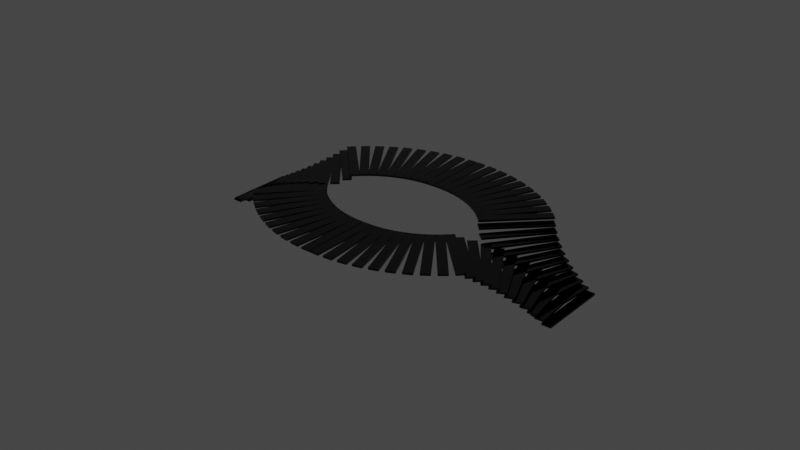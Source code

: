# Source: stairs-merged.blend  (saved by Blender 2.91.10; exported with 4.5.12 LTS)
import bpy
from mathutils import Matrix  # noqa: F401  (used for matrix-valued properties, if any)

bpy.ops.wm.read_factory_settings(use_empty=True)
scene = bpy.context.scene
scene.name = 'Scene'

# ---- collections
col_collection = bpy.data.collections.new('Collection'); scene.collection.children.link(col_collection)

# ---- materials (node trees are filled in below, after node groups)
mat_material_002 = bpy.data.materials.new('Material.002')
mat_material_002.use_backface_culling = True
mat_material_002.use_transparent_shadow = False
mat_material_004 = bpy.data.materials.new('Material.004')
mat_material_004.use_backface_culling = True
mat_material_004.use_transparent_shadow = False

# ---- material node trees
mat_material_002.use_nodes = True; mat_material_002.node_tree.nodes.clear()
_N = mat_material_002.node_tree.nodes; _L = mat_material_002.node_tree.links
n0 = _N.new('ShaderNodeBsdfPrincipled'); n0.name = 'Principled BSDF'; n0.location = (10, 300)
n0.distribution = 'GGX'
n0.subsurface_method = 'BURLEY'
n0.inputs[0].default_value = (0.0, 0.0, 0.0, 1.0)
n0.inputs[2].default_value = 0.0
n0.inputs[3].default_value = 1.45
n0.inputs[27].default_value = (0.0, 0.0, 0.0, 1.0)
n0.inputs[28].default_value = 1.0
n1 = _N.new('ShaderNodeOutputMaterial'); n1.name = 'Material Output'; n1.location = (300, 300)
_L.new(n0.outputs[0], n1.inputs[0])
n1.is_active_output = True
mat_material_004.use_nodes = True; mat_material_004.node_tree.nodes.clear()
_N = mat_material_004.node_tree.nodes; _L = mat_material_004.node_tree.links
n0 = _N.new('ShaderNodeBsdfPrincipled'); n0.name = 'Principled BSDF'; n0.location = (10, 300)
n0.distribution = 'GGX'
n0.subsurface_method = 'BURLEY'
n0.inputs[0].default_value = (0.8, 0.8, 0.8, 0.0)
n0.inputs[3].default_value = 1.45
n0.inputs[4].default_value = 0.0
n0.inputs[27].default_value = (0.0, 0.0, 0.0, 1.0)
n0.inputs[28].default_value = 1.0
n1 = _N.new('ShaderNodeOutputMaterial'); n1.name = 'Material Output'; n1.location = (300, 300)
_L.new(n0.outputs[0], n1.inputs[0])
n1.is_active_output = True

# ---- world
world_world = bpy.data.worlds.new('World'); scene.world = world_world
world_world.use_nodes = True; world_world.node_tree.nodes.clear()
_N = world_world.node_tree.nodes; _L = world_world.node_tree.links
n0 = _N.new('ShaderNodeOutputWorld'); n0.name = 'World Output'; n0.location = (300, 300)
n1 = _N.new('ShaderNodeBackground'); n1.name = 'Background'; n1.location = (10, 300)
n1.inputs[0].default_value = (0.05088, 0.05088, 0.05088, 1.0)
_L.new(n1.outputs[0], n0.inputs[0])
n0.is_active_output = True
world_world.color = (0.05088, 0.05088, 0.05088)
world_world.use_sun_shadow = False
world_world.sun_shadow_jitter_overblur = 0.0

# ---- meshes
me_plane_003 = bpy.data.meshes.new('Plane.003')
me_plane_003.from_pydata([(-1.0, -1.0, 0.0), (1.0, -1.0, 0.0), (-1.0, 1.0, 0.0), (1.0, 1.0, 0.0), (0.8451, -0.994, 0.0), (2.838, -1.017, 0.0), (2.152, 0.9984, 0.0), (4.145, 0.9751, 0.0), (2.687, -1.009, 0.0), (4.657, -1.056, 0.0), (5.292, 0.9601, 0.0), (7.261, 0.9138, 0.0), (4.512, -1.046, 0.0), (6.444, -1.115, 0.0), (8.394, 0.8856, 0.0), (10.33, 0.8166, 0.0), (6.306, -1.104, 0.0), (8.185, -1.195, 0.0), (11.44, 0.7752, 0.0), (13.32, 0.684, 0.0), (8.055, -1.183, 0.0), (9.868, -1.295, 0.0), (14.39, 0.63, 0.0), (16.21, 0.5173, 0.0), (9.746, -1.281, 0.0), (11.48, -1.415, 0.0), (17.25, 0.4509, 0.0), (18.98, 0.3175, 0.0), (11.37, -1.399, 0.0), (13.01, -1.552, 0.0), (19.97, 0.2393, 0.0), (21.61, 0.08634, 0.0), (12.9, -1.535, 0.0), (14.44, -1.707, 0.0), (22.55, -0.003118, 0.0), (24.08, -0.1745, 0.0), (14.35, -1.689, 0.0), (15.76, -1.877, 0.0), (24.95, -0.2745, 0.0), (26.37, -0.4631, 0.0), (-1.0, -1.0, -0.22), (1.0, -1.0, -0.22), (-1.0, 1.0, -0.22), (1.0, 1.0, -0.22), (0.8451, -0.994, -0.22), (2.838, -1.017, -0.22), (2.152, 0.9984, -0.22), (4.145, 0.9751, -0.22), (2.687, -1.009, -0.22), (4.657, -1.056, -0.22), (5.292, 0.9601, -0.22), (7.261, 0.9138, -0.22), (4.512, -1.046, -0.22), (6.444, -1.115, -0.22), (8.394, 0.8856, -0.22), (10.33, 0.8166, -0.22), (6.306, -1.104, -0.22), (8.185, -1.195, -0.22), (11.44, 0.7752, -0.22), (13.32, 0.684, -0.22), (8.055, -1.183, -0.22), (9.868, -1.295, -0.22), (14.39, 0.63, -0.22), (16.21, 0.5173, -0.22), (9.746, -1.281, -0.22), (11.48, -1.415, -0.22), (17.25, 0.4509, -0.22), (18.98, 0.3175, -0.22), (11.37, -1.399, -0.22), (13.01, -1.552, -0.22), (19.97, 0.2393, -0.22), (21.61, 0.08634, -0.22), (12.9, -1.535, -0.22), (14.44, -1.707, -0.22), (22.55, -0.003118, -0.22), (24.08, -0.1745, -0.22), (14.35, -1.689, -0.22), (15.76, -1.877, -0.22), (24.95, -0.2745, -0.22), (26.37, -0.4631, -0.22), (31.82, -7.486, -4.4), (30.41, -7.297, -4.4), (42.43, -6.072, -4.4), (41.01, -5.883, -4.4), (30.08, -7.23, -4.0), (28.78, -7.027, -4.0), (41.48, -5.931, -4.0), (40.18, -5.728, -4.0), (28.49, -6.956, -3.6), (27.31, -6.741, -3.6), (40.62, -5.781, -3.6), (39.45, -5.565, -3.6), (27.06, -6.667, -3.2), (26.02, -6.44, -3.2), (39.85, -5.622, -3.2), (38.81, -5.395, -3.2), (25.82, -6.364, -2.8), (24.91, -6.126, -2.8), (39.18, -5.456, -2.8), (38.27, -5.218, -2.8), (24.75, -6.048, -2.4), (23.99, -5.802, -2.4), (38.61, -5.283, -2.4), (37.84, -5.037, -2.4), (23.87, -5.723, -2.0), (23.26, -5.469, -2.0), (38.14, -5.105, -2.0), (37.52, -4.851, -2.0), (23.19, -5.389, -1.6), (22.73, -5.13, -1.6), (37.78, -4.922, -1.6), (37.31, -4.663, -1.6), (22.71, -5.049, -1.2), (22.4, -4.786, -1.2), (37.52, -4.736, -1.2), (37.21, -4.473, -1.2), (22.43, -4.705, -0.8), (22.27, -4.439, -0.8), (37.38, -4.548, -0.8), (37.22, -4.282, -0.8), (22.35, -4.359, -0.4), (22.35, -4.093, -0.4), (37.35, -4.359, -0.4), (37.35, -4.093, -0.4), (42.43, -6.072, -4.4), (41.01, -5.883, -4.4), (31.82, -7.486, -4.4), (30.41, -7.297, -4.4), (40.51, -5.839, -4.0), (38.98, -5.666, -4.0), (30.76, -7.36, -4.0), (29.24, -7.187, -4.0), (38.45, -5.627, -3.6), (36.84, -5.471, -3.6), (29.64, -7.245, -3.6), (28.02, -7.089, -3.6), (36.28, -5.438, -3.2), (34.58, -5.298, -3.2), (28.45, -7.143, -3.2), (26.74, -7.004, -3.2), (34.01, -5.271, -2.8), (32.23, -5.15, -2.8), (27.2, -7.053, -2.8), (25.42, -6.932, -2.8), (31.64, -5.129, -2.4), (29.8, -5.027, -2.4), (25.9, -6.977, -2.4), (24.06, -6.875, -2.4), (29.2, -5.012, -2.0), (27.3, -4.93, -2.0), (24.57, -6.914, -2.0), (22.66, -6.832, -2.0), (26.7, -4.921, -1.6), (24.75, -4.859, -1.6), (23.2, -6.866, -1.6), (21.25, -6.804, -1.6), (24.15, -4.857, -1.2), (22.17, -4.815, -1.2), (21.8, -6.832, -1.2), (19.83, -6.791, -1.2), (21.57, -4.819, -0.8), (19.58, -4.798, -0.8), (20.39, -6.813, -0.8), (18.4, -6.792, -0.8), (18.98, -4.809, -0.4), (16.98, -4.809, -0.4), (18.98, -6.809, -0.4), (16.98, -6.809, -0.4), (31.82, -7.486, -4.62), (30.41, -7.297, -4.62), (42.43, -6.072, -4.62), (41.01, -5.883, -4.62), (30.08, -7.23, -4.22), (28.78, -7.027, -4.22), (41.48, -5.931, -4.22), (40.18, -5.728, -4.22), (28.49, -6.956, -3.82), (27.31, -6.741, -3.82), (40.62, -5.781, -3.82), (39.45, -5.565, -3.82), (27.06, -6.667, -3.42), (26.02, -6.44, -3.42), (39.85, -5.622, -3.42), (38.81, -5.395, -3.42), (25.82, -6.364, -3.02), (24.91, -6.126, -3.02), (39.18, -5.456, -3.02), (38.27, -5.218, -3.02), (24.75, -6.048, -2.62), (23.99, -5.802, -2.62), (38.61, -5.283, -2.62), (37.84, -5.037, -2.62), (23.87, -5.723, -2.22), (23.26, -5.469, -2.22), (38.14, -5.105, -2.22), (37.52, -4.851, -2.22), (23.19, -5.389, -1.82), (22.73, -5.13, -1.82), (37.78, -4.922, -1.82), (37.31, -4.663, -1.82), (22.71, -5.049, -1.42), (22.4, -4.786, -1.42), (37.52, -4.736, -1.42), (37.21, -4.473, -1.42), (22.43, -4.705, -1.02), (22.27, -4.439, -1.02), (37.38, -4.548, -1.02), (37.22, -4.282, -1.02), (22.35, -4.359, -0.62), (22.35, -4.093, -0.62), (37.35, -4.359, -0.62), (37.35, -4.093, -0.62), (42.43, -6.072, -4.62), (41.01, -5.883, -4.62), (31.82, -7.486, -4.62), (30.41, -7.297, -4.62), (40.51, -5.839, -4.22), (38.98, -5.666, -4.22), (30.76, -7.36, -4.22), (29.24, -7.187, -4.22), (38.45, -5.627, -3.82), (36.84, -5.471, -3.82), (29.64, -7.245, -3.82), (28.02, -7.089, -3.82), (36.28, -5.438, -3.42), (34.58, -5.298, -3.42), (28.45, -7.143, -3.42), (26.74, -7.004, -3.42), (34.01, -5.271, -3.02), (32.23, -5.15, -3.02), (27.2, -7.053, -3.02), (25.42, -6.932, -3.02), (31.64, -5.129, -2.62), (29.8, -5.027, -2.62), (25.9, -6.977, -2.62), (24.06, -6.875, -2.62), (29.2, -5.012, -2.22), (27.3, -4.93, -2.22), (24.57, -6.914, -2.22), (22.66, -6.832, -2.22), (26.7, -4.921, -1.82), (24.75, -4.859, -1.82), (23.2, -6.866, -1.82), (21.25, -6.804, -1.82), (24.15, -4.857, -1.42), (22.17, -4.815, -1.42), (21.8, -6.832, -1.42), (19.83, -6.791, -1.42), (21.57, -4.819, -1.02), (19.58, -4.798, -1.02), (20.39, -6.813, -1.02), (18.4, -6.792, -1.02), (18.98, -4.809, -0.62), (16.98, -4.809, -0.62), (18.98, -6.809, -0.62), (16.98, -6.809, -0.62), (-15.56, 1.659, -4.4), (-14.14, 1.471, -4.4), (-26.16, 0.2451, -4.4), (-24.75, 0.05657, -4.4), (-13.81, 1.403, -4.0), (-12.51, 1.2, -4.0), (-25.22, 0.1044, -4.0), (-23.92, -0.09841, -4.0), (-12.22, 1.13, -3.6), (-11.05, 0.914, -3.6), (-24.36, -0.04585, -3.6), (-23.18, -0.2616, -3.6), (-10.8, 0.8404, -3.2), (-9.756, 0.613, -3.2), (-23.59, -0.2046, -3.2), (-22.55, -0.432, -3.2), (-9.554, 0.5371, -2.8), (-8.646, 0.2995, -2.8), (-22.92, -0.3709, -2.8), (-22.01, -0.6085, -2.8), (-8.488, 0.2217, -2.4), (-7.723, -0.02469, -2.4), (-22.35, -0.5437, -2.4), (-21.58, -0.7901, -2.4), (-7.612, -0.1039, -2.0), (-6.994, -0.3575, -2.0), (-21.88, -0.722, -2.0), (-21.26, -0.9756, -2.0), (-6.929, -0.4377, -1.6), (-6.462, -0.697, -1.6), (-21.51, -0.9046, -1.6), (-21.05, -1.164, -1.6), (-6.446, -0.7775, -1.2), (-6.133, -1.041, -1.2), (-21.26, -1.09, -1.2), (-20.95, -1.354, -1.2), (-6.163, -1.121, -0.8), (-6.006, -1.387, -0.8), (-21.12, -1.278, -0.8), (-20.96, -1.544, -0.8), (-6.084, -1.467, -0.4), (-6.084, -1.734, -0.4), (-21.08, -1.467, -0.4), (-21.08, -1.734, -0.4), (-26.16, 0.2451, -4.4), (-24.75, 0.05657, -4.4), (-15.56, 1.659, -4.4), (-14.14, 1.471, -4.4), (-24.24, 0.01255, -4.0), (-22.72, -0.1606, -4.0), (-14.5, 1.533, -4.0), (-12.98, 1.36, -4.0), (-22.19, -0.1992, -3.6), (-20.57, -0.356, -3.6), (-13.37, 1.419, -3.6), (-11.76, 1.262, -3.6), (-20.02, -0.3889, -3.2), (-18.32, -0.5282, -3.2), (-12.18, 1.316, -3.2), (-10.48, 1.177, -3.2), (-17.75, -0.5552, -2.8), (-15.96, -0.6763, -2.8), (-10.94, 1.227, -2.8), (-9.154, 1.106, -2.8), (-15.38, -0.6973, -2.4), (-13.53, -0.7994, -2.4), (-9.64, 1.15, -2.4), (-7.792, 1.048, -2.4), (-12.94, -0.8142, -2.0), (-11.04, -0.8966, -2.0), (-8.303, 1.088, -2.0), (-6.401, 1.006, -2.0), (-10.44, -0.9051, -1.6), (-8.491, -0.9674, -1.6), (-6.934, 1.04, -1.6), (-4.989, 0.9773, -1.6), (-7.886, -0.9696, -1.2), (-5.911, -1.011, -1.2), (-5.54, 1.006, -1.2), (-3.564, 0.964, -1.2), (-5.307, -1.007, -0.8), (-3.313, -1.028, -0.8), (-4.13, 0.9865, -0.8), (-2.136, 0.9656, -0.8), (-2.714, -1.018, -0.4), (-0.7138, -1.018, -0.4), (-2.714, 0.9822, -0.4), (-0.7138, 0.9822, -0.4), (-15.56, 1.659, -4.62), (-14.14, 1.471, -4.62), (-26.16, 0.2451, -4.62), (-24.75, 0.05657, -4.62), (-13.81, 1.403, -4.22), (-12.51, 1.2, -4.22), (-25.22, 0.1044, -4.22), (-23.92, -0.09841, -4.22), (-12.22, 1.13, -3.82), (-11.05, 0.914, -3.82), (-24.36, -0.04585, -3.82), (-23.18, -0.2616, -3.82), (-10.8, 0.8404, -3.42), (-9.756, 0.613, -3.42), (-23.59, -0.2046, -3.42), (-22.55, -0.432, -3.42), (-9.554, 0.5371, -3.02), (-8.646, 0.2995, -3.02), (-22.92, -0.3709, -3.02), (-22.01, -0.6085, -3.02), (-8.488, 0.2217, -2.62), (-7.723, -0.02469, -2.62), (-22.35, -0.5437, -2.62), (-21.58, -0.7901, -2.62), (-7.612, -0.1039, -2.22), (-6.994, -0.3575, -2.22), (-21.88, -0.722, -2.22), (-21.26, -0.9756, -2.22), (-6.929, -0.4377, -1.82), (-6.462, -0.697, -1.82), (-21.51, -0.9046, -1.82), (-21.05, -1.164, -1.82), (-6.446, -0.7775, -1.42), (-6.133, -1.041, -1.42), (-21.26, -1.09, -1.42), (-20.95, -1.354, -1.42), (-6.163, -1.121, -1.02), (-6.006, -1.387, -1.02), (-21.12, -1.278, -1.02), (-20.96, -1.544, -1.02), (-6.084, -1.467, -0.62), (-6.084, -1.734, -0.62), (-21.08, -1.467, -0.62), (-21.08, -1.734, -0.62), (-26.16, 0.2451, -4.62), (-24.75, 0.05657, -4.62), (-15.56, 1.659, -4.62), (-14.14, 1.471, -4.62), (-24.24, 0.01255, -4.22), (-22.72, -0.1606, -4.22), (-14.5, 1.533, -4.22), (-12.98, 1.36, -4.22), (-22.19, -0.1992, -3.82), (-20.57, -0.356, -3.82), (-13.37, 1.419, -3.82), (-11.76, 1.262, -3.82), (-20.02, -0.3889, -3.42), (-18.32, -0.5282, -3.42), (-12.18, 1.316, -3.42), (-10.48, 1.177, -3.42), (-17.75, -0.5552, -3.02), (-15.96, -0.6763, -3.02), (-10.94, 1.227, -3.02), (-9.154, 1.106, -3.02), (-15.38, -0.6973, -2.62), (-13.53, -0.7994, -2.62), (-9.64, 1.15, -2.62), (-7.792, 1.048, -2.62), (-12.94, -0.8142, -2.22), (-11.04, -0.8966, -2.22), (-8.303, 1.088, -2.22), (-6.401, 1.006, -2.22), (-10.44, -0.9051, -1.82), (-8.491, -0.9674, -1.82), (-6.934, 1.04, -1.82), (-4.989, 0.9773, -1.82), (-7.886, -0.9696, -1.42), (-5.911, -1.011, -1.42), (-5.54, 1.006, -1.42), (-3.564, 0.964, -1.42), (-5.307, -1.007, -1.02), (-3.313, -1.028, -1.02), (-4.13, 0.9865, -1.02), (-2.136, 0.9656, -1.02), (-2.714, -1.018, -0.62), (-0.7138, -1.018, -0.62), (-2.714, 0.9822, -0.62), (-0.7138, 0.9822, -0.62), (22.48, -4.131, 0.0), (22.48, -3.864, 0.0), (37.48, -4.131, 0.0), (37.48, -3.864, 0.0), (22.53, -3.885, 0.0), (22.35, -3.619, 0.0), (37.47, -3.711, 0.0), (37.29, -3.445, 0.0), (22.41, -3.639, 0.0), (22.06, -3.377, 0.0), (37.18, -3.292, 0.0), (36.84, -3.029, 0.0), (22.13, -3.396, 0.0), (21.62, -3.138, 0.0), (36.62, -2.878, 0.0), (36.11, -2.621, 0.0), (21.7, -3.157, 0.0), (21.02, -2.906, 0.0), (35.8, -2.473, 0.0), (35.11, -2.222, 0.0), (21.11, -2.923, 0.0), (20.27, -2.682, 0.0), (34.71, -2.078, 0.0), (33.86, -1.837, 0.0), (20.37, -2.698, 0.0), (19.37, -2.467, 0.0), (33.36, -1.698, 0.0), (32.36, -1.467, 0.0), (19.49, -2.482, 0.0), (18.34, -2.264, 0.0), (31.78, -1.335, 0.0), (30.63, -1.116, 0.0), (18.47, -2.277, 0.0), (17.18, -2.073, 0.0), (29.96, -0.9914, 0.0), (28.67, -0.7871, 0.0), (17.32, -2.085, 0.0), (15.9, -1.896, 0.0), (27.92, -0.6704, 0.0), (26.51, -0.4819, 0.0), (22.48, -4.131, -0.22), (22.48, -3.864, -0.22), (37.48, -4.131, -0.22), (37.48, -3.864, -0.22), (22.53, -3.885, -0.22), (22.35, -3.619, -0.22), (37.47, -3.711, -0.22), (37.29, -3.445, -0.22), (22.41, -3.639, -0.22), (22.06, -3.377, -0.22), (37.18, -3.292, -0.22), (36.84, -3.029, -0.22), (22.13, -3.396, -0.22), (21.62, -3.138, -0.22), (36.62, -2.878, -0.22), (36.11, -2.621, -0.22), (21.7, -3.157, -0.22), (21.02, -2.906, -0.22), (35.8, -2.473, -0.22), (35.11, -2.222, -0.22), (21.11, -2.923, -0.22), (20.27, -2.682, -0.22), (34.71, -2.078, -0.22), (33.86, -1.837, -0.22), (20.37, -2.698, -0.22), (19.37, -2.467, -0.22), (33.36, -1.698, -0.22), (32.36, -1.467, -0.22), (19.49, -2.482, -0.22), (18.34, -2.264, -0.22), (31.78, -1.335, -0.22), (30.63, -1.116, -0.22), (18.47, -2.277, -0.22), (17.18, -2.073, -0.22), (29.96, -0.9914, -0.22), (28.67, -0.7871, -0.22), (17.32, -2.085, -0.22), (15.9, -1.896, -0.22), (27.92, -0.6704, -0.22), (26.51, -0.4819, -0.22), (-6.218, -1.696, 0.0), (-6.218, -1.962, 0.0), (-21.22, -1.696, 0.0), (-21.22, -1.962, 0.0), (-6.263, -1.942, 0.0), (-6.089, -2.207, 0.0), (-21.21, -2.116, 0.0), (-21.03, -2.382, 0.0), (-6.147, -2.187, 0.0), (-5.8, -2.45, 0.0), (-20.92, -2.535, 0.0), (-20.57, -2.797, 0.0), (-5.871, -2.431, 0.0), (-5.353, -2.688, 0.0), (-20.36, -2.948, 0.0), (-19.84, -3.206, 0.0), (-5.437, -2.67, 0.0), (-4.753, -2.92, 0.0), (-19.53, -3.354, 0.0), (-18.85, -3.604, 0.0), (-4.848, -2.903, 0.0), (-4.003, -3.145, 0.0), (-18.44, -3.748, 0.0), (-17.6, -3.99, 0.0), (-4.109, -3.129, 0.0), (-3.109, -3.36, 0.0), (-17.1, -4.129, 0.0), (-16.1, -4.36, 0.0), (-3.225, -3.345, 0.0), (-2.078, -3.563, 0.0), (-15.51, -4.492, 0.0), (-14.37, -4.71, 0.0), (-2.204, -3.55, 0.0), (-0.9182, -3.754, 0.0), (-13.69, -4.835, 0.0), (-12.41, -5.039, 0.0), (-1.052, -3.742, 0.0), (0.362, -3.93, 0.0), (-11.66, -5.156, 0.0), (-10.24, -5.345, 0.0), (-6.218, -1.696, -0.22), (-6.218, -1.962, -0.22), (-21.22, -1.696, -0.22), (-21.22, -1.962, -0.22), (-6.263, -1.942, -0.22), (-6.089, -2.207, -0.22), (-21.21, -2.116, -0.22), (-21.03, -2.382, -0.22), (-6.147, -2.187, -0.22), (-5.8, -2.45, -0.22), (-20.92, -2.535, -0.22), (-20.57, -2.797, -0.22), (-5.871, -2.431, -0.22), (-5.353, -2.688, -0.22), (-20.36, -2.948, -0.22), (-19.84, -3.206, -0.22), (-5.437, -2.67, -0.22), (-4.753, -2.92, -0.22), (-19.53, -3.354, -0.22), (-18.85, -3.604, -0.22), (-4.848, -2.903, -0.22), (-4.003, -3.145, -0.22), (-18.44, -3.748, -0.22), (-17.6, -3.99, -0.22), (-4.109, -3.129, -0.22), (-3.109, -3.36, -0.22), (-17.1, -4.129, -0.22), (-16.1, -4.36, -0.22), (-3.225, -3.345, -0.22), (-2.078, -3.563, -0.22), (-15.51, -4.492, -0.22), (-14.37, -4.71, -0.22), (-2.204, -3.55, -0.22), (-0.9182, -3.754, -0.22), (-13.69, -4.835, -0.22), (-12.41, -5.039, -0.22), (-1.052, -3.742, -0.22), (0.362, -3.93, -0.22), (-11.66, -5.156, -0.22), (-10.24, -5.345, -0.22), (17.26, -4.827, 0.0), (15.26, -4.827, 0.0), (17.26, -6.827, 0.0), (15.26, -6.827, 0.0), (15.42, -4.833, 0.0), (13.43, -4.809, 0.0), (14.11, -6.825, 0.0), (12.12, -6.802, 0.0), (13.58, -4.817, 0.0), (11.61, -4.771, 0.0), (10.97, -6.787, 0.0), (9.002, -6.74, 0.0), (11.75, -4.78, 0.0), (9.82, -4.711, 0.0), (7.869, -6.712, 0.0), (5.937, -6.643, 0.0), (9.958, -4.722, 0.0), (8.078, -4.631, 0.0), (4.827, -6.602, 0.0), (2.948, -6.511, 0.0), (8.208, -4.644, 0.0), (6.396, -4.531, 0.0), (1.869, -6.457, 0.0), (0.05645, -6.344, 0.0), (6.517, -4.545, 0.0), (4.785, -4.412, 0.0), (-0.9829, -6.277, 0.0), (-2.715, -6.144, 0.0), (4.897, -4.428, 0.0), (3.258, -4.275, 0.0), (-3.707, -6.066, 0.0), (-5.345, -5.913, 0.0), (3.359, -4.291, 0.0), (1.827, -4.12, 0.0), (-6.282, -5.823, 0.0), (-7.814, -5.652, 0.0), (1.917, -4.138, 0.0), (0.5029, -3.949, 0.0), (-8.69, -5.552, 0.0), (-10.1, -5.363, 0.0), (17.26, -4.827, -0.22), (15.26, -4.827, -0.22), (17.26, -6.827, -0.22), (15.26, -6.827, -0.22), (15.42, -4.833, -0.22), (13.43, -4.809, -0.22), (14.11, -6.825, -0.22), (12.12, -6.802, -0.22), (13.58, -4.817, -0.22), (11.61, -4.771, -0.22), (10.97, -6.787, -0.22), (9.002, -6.74, -0.22), (11.75, -4.78, -0.22), (9.82, -4.711, -0.22), (7.869, -6.712, -0.22), (5.937, -6.643, -0.22), (9.958, -4.722, -0.22), (8.078, -4.631, -0.22), (4.827, -6.602, -0.22), (2.948, -6.511, -0.22), (8.208, -4.644, -0.22), (6.396, -4.531, -0.22), (1.869, -6.457, -0.22), (0.05645, -6.344, -0.22), (6.517, -4.545, -0.22), (4.785, -4.412, -0.22), (-0.9829, -6.277, -0.22), (-2.715, -6.144, -0.22), (4.897, -4.428, -0.22), (3.258, -4.275, -0.22), (-3.707, -6.066, -0.22), (-5.345, -5.913, -0.22), (3.359, -4.291, -0.22), (1.827, -4.12, -0.22), (-6.282, -5.823, -0.22), (-7.814, -5.652, -0.22), (1.917, -4.138, -0.22), (0.5029, -3.949, -0.22), (-8.69, -5.552, -0.22), (-10.1, -5.363, -0.22)], [], [(0, 1, 3, 2), (4, 5, 7, 6), (8, 9, 11, 10), (12, 13, 15, 14), (16, 17, 19, 18), (20, 21, 23, 22), (24, 25, 27, 26), (28, 29, 31, 30), (32, 33, 35, 34), (36, 37, 39, 38), (40, 42, 43, 41), (44, 46, 47, 45), (48, 50, 51, 49), (52, 54, 55, 53), (56, 58, 59, 57), (60, 62, 63, 61), (64, 66, 67, 65), (68, 70, 71, 69), (72, 74, 75, 73), (76, 78, 79, 77), (0, 2, 42, 40), (1, 0, 40, 41), (3, 1, 41, 43), (2, 3, 43, 42), (4, 6, 46, 44), (5, 4, 44, 45), (7, 5, 45, 47), (6, 7, 47, 46), (8, 10, 50, 48), (9, 8, 48, 49), (11, 9, 49, 51), (10, 11, 51, 50), (12, 14, 54, 52), (13, 12, 52, 53), (15, 13, 53, 55), (14, 15, 55, 54), (16, 18, 58, 56), (17, 16, 56, 57), (19, 17, 57, 59), (18, 19, 59, 58), (20, 22, 62, 60), (21, 20, 60, 61), (23, 21, 61, 63), (22, 23, 63, 62), (24, 26, 66, 64), (25, 24, 64, 65), (27, 25, 65, 67), (26, 27, 67, 66), (28, 30, 70, 68), (29, 28, 68, 69), (31, 29, 69, 71), (30, 31, 71, 70), (32, 34, 74, 72), (33, 32, 72, 73), (35, 33, 73, 75), (34, 35, 75, 74), (36, 38, 78, 76), (37, 36, 76, 77), (39, 37, 77, 79), (38, 39, 79, 78), (80, 81, 83, 82), (84, 85, 87, 86), (88, 89, 91, 90), (92, 93, 95, 94), (96, 97, 99, 98), (100, 101, 103, 102), (104, 105, 107, 106), (108, 109, 111, 110), (112, 113, 115, 114), (116, 117, 119, 118), (120, 121, 123, 122), (124, 126, 127, 125), (128, 130, 131, 129), (132, 134, 135, 133), (136, 138, 139, 137), (140, 142, 143, 141), (144, 146, 147, 145), (148, 150, 151, 149), (152, 154, 155, 153), (156, 158, 159, 157), (160, 162, 163, 161), (164, 166, 167, 165), (168, 170, 171, 169), (172, 174, 175, 173), (176, 178, 179, 177), (180, 182, 183, 181), (184, 186, 187, 185), (188, 190, 191, 189), (192, 194, 195, 193), (196, 198, 199, 197), (200, 202, 203, 201), (204, 206, 207, 205), (208, 210, 211, 209), (212, 213, 215, 214), (216, 217, 219, 218), (220, 221, 223, 222), (224, 225, 227, 226), (228, 229, 231, 230), (232, 233, 235, 234), (236, 237, 239, 238), (240, 241, 243, 242), (244, 245, 247, 246), (248, 249, 251, 250), (252, 253, 255, 254), (80, 82, 170, 168), (81, 80, 168, 169), (83, 81, 169, 171), (82, 83, 171, 170), (84, 86, 174, 172), (85, 84, 172, 173), (87, 85, 173, 175), (86, 87, 175, 174), (88, 90, 178, 176), (89, 88, 176, 177), (91, 89, 177, 179), (90, 91, 179, 178), (92, 94, 182, 180), (93, 92, 180, 181), (95, 93, 181, 183), (94, 95, 183, 182), (96, 98, 186, 184), (97, 96, 184, 185), (99, 97, 185, 187), (98, 99, 187, 186), (100, 102, 190, 188), (101, 100, 188, 189), (103, 101, 189, 191), (102, 103, 191, 190), (104, 106, 194, 192), (105, 104, 192, 193), (107, 105, 193, 195), (106, 107, 195, 194), (108, 110, 198, 196), (109, 108, 196, 197), (111, 109, 197, 199), (110, 111, 199, 198), (112, 114, 202, 200), (113, 112, 200, 201), (115, 113, 201, 203), (114, 115, 203, 202), (116, 118, 206, 204), (117, 116, 204, 205), (119, 117, 205, 207), (118, 119, 207, 206), (120, 122, 210, 208), (121, 120, 208, 209), (123, 121, 209, 211), (122, 123, 211, 210), (126, 124, 212, 214), (124, 125, 213, 212), (125, 127, 215, 213), (127, 126, 214, 215), (130, 128, 216, 218), (128, 129, 217, 216), (129, 131, 219, 217), (131, 130, 218, 219), (134, 132, 220, 222), (132, 133, 221, 220), (133, 135, 223, 221), (135, 134, 222, 223), (138, 136, 224, 226), (136, 137, 225, 224), (137, 139, 227, 225), (139, 138, 226, 227), (142, 140, 228, 230), (140, 141, 229, 228), (141, 143, 231, 229), (143, 142, 230, 231), (146, 144, 232, 234), (144, 145, 233, 232), (145, 147, 235, 233), (147, 146, 234, 235), (150, 148, 236, 238), (148, 149, 237, 236), (149, 151, 239, 237), (151, 150, 238, 239), (154, 152, 240, 242), (152, 153, 241, 240), (153, 155, 243, 241), (155, 154, 242, 243), (158, 156, 244, 246), (156, 157, 245, 244), (157, 159, 247, 245), (159, 158, 246, 247), (162, 160, 248, 250), (160, 161, 249, 248), (161, 163, 251, 249), (163, 162, 250, 251), (166, 164, 252, 254), (164, 165, 253, 252), (165, 167, 255, 253), (167, 166, 254, 255), (256, 257, 259, 258), (260, 261, 263, 262), (264, 265, 267, 266), (268, 269, 271, 270), (272, 273, 275, 274), (276, 277, 279, 278), (280, 281, 283, 282), (284, 285, 287, 286), (288, 289, 291, 290), (292, 293, 295, 294), (296, 297, 299, 298), (300, 302, 303, 301), (304, 306, 307, 305), (308, 310, 311, 309), (312, 314, 315, 313), (316, 318, 319, 317), (320, 322, 323, 321), (324, 326, 327, 325), (328, 330, 331, 329), (332, 334, 335, 333), (336, 338, 339, 337), (340, 342, 343, 341), (344, 346, 347, 345), (348, 350, 351, 349), (352, 354, 355, 353), (356, 358, 359, 357), (360, 362, 363, 361), (364, 366, 367, 365), (368, 370, 371, 369), (372, 374, 375, 373), (376, 378, 379, 377), (380, 382, 383, 381), (384, 386, 387, 385), (388, 389, 391, 390), (392, 393, 395, 394), (396, 397, 399, 398), (400, 401, 403, 402), (404, 405, 407, 406), (408, 409, 411, 410), (412, 413, 415, 414), (416, 417, 419, 418), (420, 421, 423, 422), (424, 425, 427, 426), (428, 429, 431, 430), (256, 258, 346, 344), (257, 256, 344, 345), (259, 257, 345, 347), (258, 259, 347, 346), (260, 262, 350, 348), (261, 260, 348, 349), (263, 261, 349, 351), (262, 263, 351, 350), (264, 266, 354, 352), (265, 264, 352, 353), (267, 265, 353, 355), (266, 267, 355, 354), (268, 270, 358, 356), (269, 268, 356, 357), (271, 269, 357, 359), (270, 271, 359, 358), (272, 274, 362, 360), (273, 272, 360, 361), (275, 273, 361, 363), (274, 275, 363, 362), (276, 278, 366, 364), (277, 276, 364, 365), (279, 277, 365, 367), (278, 279, 367, 366), (280, 282, 370, 368), (281, 280, 368, 369), (283, 281, 369, 371), (282, 283, 371, 370), (284, 286, 374, 372), (285, 284, 372, 373), (287, 285, 373, 375), (286, 287, 375, 374), (288, 290, 378, 376), (289, 288, 376, 377), (291, 289, 377, 379), (290, 291, 379, 378), (292, 294, 382, 380), (293, 292, 380, 381), (295, 293, 381, 383), (294, 295, 383, 382), (296, 298, 386, 384), (297, 296, 384, 385), (299, 297, 385, 387), (298, 299, 387, 386), (302, 300, 388, 390), (300, 301, 389, 388), (301, 303, 391, 389), (303, 302, 390, 391), (306, 304, 392, 394), (304, 305, 393, 392), (305, 307, 395, 393), (307, 306, 394, 395), (310, 308, 396, 398), (308, 309, 397, 396), (309, 311, 399, 397), (311, 310, 398, 399), (314, 312, 400, 402), (312, 313, 401, 400), (313, 315, 403, 401), (315, 314, 402, 403), (318, 316, 404, 406), (316, 317, 405, 404), (317, 319, 407, 405), (319, 318, 406, 407), (322, 320, 408, 410), (320, 321, 409, 408), (321, 323, 411, 409), (323, 322, 410, 411), (326, 324, 412, 414), (324, 325, 413, 412), (325, 327, 415, 413), (327, 326, 414, 415), (330, 328, 416, 418), (328, 329, 417, 416), (329, 331, 419, 417), (331, 330, 418, 419), (334, 332, 420, 422), (332, 333, 421, 420), (333, 335, 423, 421), (335, 334, 422, 423), (338, 336, 424, 426), (336, 337, 425, 424), (337, 339, 427, 425), (339, 338, 426, 427), (342, 340, 428, 430), (340, 341, 429, 428), (341, 343, 431, 429), (343, 342, 430, 431), (432, 433, 435, 434), (436, 437, 439, 438), (440, 441, 443, 442), (444, 445, 447, 446), (448, 449, 451, 450), (452, 453, 455, 454), (456, 457, 459, 458), (460, 461, 463, 462), (464, 465, 467, 466), (468, 469, 471, 470), (472, 474, 475, 473), (476, 478, 479, 477), (480, 482, 483, 481), (484, 486, 487, 485), (488, 490, 491, 489), (492, 494, 495, 493), (496, 498, 499, 497), (500, 502, 503, 501), (504, 506, 507, 505), (508, 510, 511, 509), (432, 434, 474, 472), (433, 432, 472, 473), (435, 433, 473, 475), (434, 435, 475, 474), (436, 438, 478, 476), (437, 436, 476, 477), (439, 437, 477, 479), (438, 439, 479, 478), (440, 442, 482, 480), (441, 440, 480, 481), (443, 441, 481, 483), (442, 443, 483, 482), (444, 446, 486, 484), (445, 444, 484, 485), (447, 445, 485, 487), (446, 447, 487, 486), (448, 450, 490, 488), (449, 448, 488, 489), (451, 449, 489, 491), (450, 451, 491, 490), (452, 454, 494, 492), (453, 452, 492, 493), (455, 453, 493, 495), (454, 455, 495, 494), (456, 458, 498, 496), (457, 456, 496, 497), (459, 457, 497, 499), (458, 459, 499, 498), (460, 462, 502, 500), (461, 460, 500, 501), (463, 461, 501, 503), (462, 463, 503, 502), (464, 466, 506, 504), (465, 464, 504, 505), (467, 465, 505, 507), (466, 467, 507, 506), (468, 470, 510, 508), (469, 468, 508, 509), (471, 469, 509, 511), (470, 471, 511, 510), (512, 513, 515, 514), (516, 517, 519, 518), (520, 521, 523, 522), (524, 525, 527, 526), (528, 529, 531, 530), (532, 533, 535, 534), (536, 537, 539, 538), (540, 541, 543, 542), (544, 545, 547, 546), (548, 549, 551, 550), (552, 554, 555, 553), (556, 558, 559, 557), (560, 562, 563, 561), (564, 566, 567, 565), (568, 570, 571, 569), (572, 574, 575, 573), (576, 578, 579, 577), (580, 582, 583, 581), (584, 586, 587, 585), (588, 590, 591, 589), (512, 514, 554, 552), (513, 512, 552, 553), (515, 513, 553, 555), (514, 515, 555, 554), (516, 518, 558, 556), (517, 516, 556, 557), (519, 517, 557, 559), (518, 519, 559, 558), (520, 522, 562, 560), (521, 520, 560, 561), (523, 521, 561, 563), (522, 523, 563, 562), (524, 526, 566, 564), (525, 524, 564, 565), (527, 525, 565, 567), (526, 527, 567, 566), (528, 530, 570, 568), (529, 528, 568, 569), (531, 529, 569, 571), (530, 531, 571, 570), (532, 534, 574, 572), (533, 532, 572, 573), (535, 533, 573, 575), (534, 535, 575, 574), (536, 538, 578, 576), (537, 536, 576, 577), (539, 537, 577, 579), (538, 539, 579, 578), (540, 542, 582, 580), (541, 540, 580, 581), (543, 541, 581, 583), (542, 543, 583, 582), (544, 546, 586, 584), (545, 544, 584, 585), (547, 545, 585, 587), (546, 547, 587, 586), (548, 550, 590, 588), (549, 548, 588, 589), (551, 549, 589, 591), (550, 551, 591, 590), (592, 593, 595, 594), (596, 597, 599, 598), (600, 601, 603, 602), (604, 605, 607, 606), (608, 609, 611, 610), (612, 613, 615, 614), (616, 617, 619, 618), (620, 621, 623, 622), (624, 625, 627, 626), (628, 629, 631, 630), (632, 634, 635, 633), (636, 638, 639, 637), (640, 642, 643, 641), (644, 646, 647, 645), (648, 650, 651, 649), (652, 654, 655, 653), (656, 658, 659, 657), (660, 662, 663, 661), (664, 666, 667, 665), (668, 670, 671, 669), (592, 594, 634, 632), (593, 592, 632, 633), (595, 593, 633, 635), (594, 595, 635, 634), (596, 598, 638, 636), (597, 596, 636, 637), (599, 597, 637, 639), (598, 599, 639, 638), (600, 602, 642, 640), (601, 600, 640, 641), (603, 601, 641, 643), (602, 603, 643, 642), (604, 606, 646, 644), (605, 604, 644, 645), (607, 605, 645, 647), (606, 607, 647, 646), (608, 610, 650, 648), (609, 608, 648, 649), (611, 609, 649, 651), (610, 611, 651, 650), (612, 614, 654, 652), (613, 612, 652, 653), (615, 613, 653, 655), (614, 615, 655, 654), (616, 618, 658, 656), (617, 616, 656, 657), (619, 617, 657, 659), (618, 619, 659, 658), (620, 622, 662, 660), (621, 620, 660, 661), (623, 621, 661, 663), (622, 623, 663, 662), (624, 626, 666, 664), (625, 624, 664, 665), (627, 625, 665, 667), (626, 627, 667, 666), (628, 630, 670, 668), (629, 628, 668, 669), (631, 629, 669, 671), (630, 631, 671, 670)])
_uv = me_plane_003.uv_layers.new(name='UVMap')
_uv.uv.foreach_set('vector', [0.0, 0.0, 1.0, 0.0, 1.0, 1.0, 0.0, 1.0, 0.0, 0.0, 1.0, 0.0, 1.0, 1.0, 0.0, 1.0, 0.0, 0.0, 1.0, 0.0, 1.0, 1.0, 0.0, 1.0, 0.0, 0.0, 1.0, 0.0, 1.0, 1.0, 0.0, 1.0, 0.0, 0.0, 1.0, 0.0, 1.0, 1.0, 0.0, 1.0, 0.0, 0.0, 1.0, 0.0, 1.0, 1.0, 0.0, 1.0, 0.0, 0.0, 1.0, 0.0, 1.0, 1.0, 0.0, 1.0, 0.0, 0.0, 1.0, 0.0, 1.0, 1.0, 0.0, 1.0, 0.0, 0.0, 1.0, 0.0, 1.0, 1.0, 0.0, 1.0, 0.0, 0.0, 1.0, 0.0, 1.0, 1.0, 0.0, 1.0, 0.0, 0.0, 0.0, 1.0, 1.0, 1.0, 1.0, 0.0, 0.0, 0.0, 0.0, 1.0, 1.0, 1.0, 1.0, 0.0, 0.0, 0.0, 0.0, 1.0, 1.0, 1.0, 1.0, 0.0, 0.0, 0.0, 0.0, 1.0, 1.0, 1.0, 1.0, 0.0, 0.0, 0.0, 0.0, 1.0, 1.0, 1.0, 1.0, 0.0, 0.0, 0.0, 0.0, 1.0, 1.0, 1.0, 1.0, 0.0, 0.0, 0.0, 0.0, 1.0, 1.0, 1.0, 1.0, 0.0, 0.0, 0.0, 0.0, 1.0, 1.0, 1.0, 1.0, 0.0, 0.0, 0.0, 0.0, 1.0, 1.0, 1.0, 1.0, 0.0, 0.0, 0.0, 0.0, 1.0, 1.0, 1.0, 1.0, 0.0, 0.0, 0.0, 0.0, 1.0, 0.0, 1.0, 0.0, 0.0, 1.0, 0.0, 0.0, 0.0, 0.0, 0.0, 1.0, 0.0, 1.0, 1.0, 1.0, 0.0, 1.0, 0.0, 1.0, 1.0, 0.0, 1.0, 1.0, 1.0, 1.0, 1.0, 0.0, 1.0, 0.0, 0.0, 0.0, 1.0, 0.0, 1.0, 0.0, 0.0, 1.0, 0.0, 0.0, 0.0, 0.0, 0.0, 1.0, 0.0, 1.0, 1.0, 1.0, 0.0, 1.0, 0.0, 1.0, 1.0, 0.0, 1.0, 1.0, 1.0, 1.0, 1.0, 0.0, 1.0, 0.0, 0.0, 0.0, 1.0, 0.0, 1.0, 0.0, 0.0, 1.0, 0.0, 0.0, 0.0, 0.0, 0.0, 1.0, 0.0, 1.0, 1.0, 1.0, 0.0, 1.0, 0.0, 1.0, 1.0, 0.0, 1.0, 1.0, 1.0, 1.0, 1.0, 0.0, 1.0, 0.0, 0.0, 0.0, 1.0, 0.0, 1.0, 0.0, 0.0, 1.0, 0.0, 0.0, 0.0, 0.0, 0.0, 1.0, 0.0, 1.0, 1.0, 1.0, 0.0, 1.0, 0.0, 1.0, 1.0, 0.0, 1.0, 1.0, 1.0, 1.0, 1.0, 0.0, 1.0, 0.0, 0.0, 0.0, 1.0, 0.0, 1.0, 0.0, 0.0, 1.0, 0.0, 0.0, 0.0, 0.0, 0.0, 1.0, 0.0, 1.0, 1.0, 1.0, 0.0, 1.0, 0.0, 1.0, 1.0, 0.0, 1.0, 1.0, 1.0, 1.0, 1.0, 0.0, 1.0, 0.0, 0.0, 0.0, 1.0, 0.0, 1.0, 0.0, 0.0, 1.0, 0.0, 0.0, 0.0, 0.0, 0.0, 1.0, 0.0, 1.0, 1.0, 1.0, 0.0, 1.0, 0.0, 1.0, 1.0, 0.0, 1.0, 1.0, 1.0, 1.0, 1.0, 0.0, 1.0, 0.0, 0.0, 0.0, 1.0, 0.0, 1.0, 0.0, 0.0, 1.0, 0.0, 0.0, 0.0, 0.0, 0.0, 1.0, 0.0, 1.0, 1.0, 1.0, 0.0, 1.0, 0.0, 1.0, 1.0, 0.0, 1.0, 1.0, 1.0, 1.0, 1.0, 0.0, 1.0, 0.0, 0.0, 0.0, 1.0, 0.0, 1.0, 0.0, 0.0, 1.0, 0.0, 0.0, 0.0, 0.0, 0.0, 1.0, 0.0, 1.0, 1.0, 1.0, 0.0, 1.0, 0.0, 1.0, 1.0, 0.0, 1.0, 1.0, 1.0, 1.0, 1.0, 0.0, 1.0, 0.0, 0.0, 0.0, 1.0, 0.0, 1.0, 0.0, 0.0, 1.0, 0.0, 0.0, 0.0, 0.0, 0.0, 1.0, 0.0, 1.0, 1.0, 1.0, 0.0, 1.0, 0.0, 1.0, 1.0, 0.0, 1.0, 1.0, 1.0, 1.0, 1.0, 0.0, 1.0, 0.0, 0.0, 0.0, 1.0, 0.0, 1.0, 0.0, 0.0, 1.0, 0.0, 0.0, 0.0, 0.0, 0.0, 1.0, 0.0, 1.0, 1.0, 1.0, 0.0, 1.0, 0.0, 1.0, 1.0, 0.0, 1.0, 1.0, 1.0, 1.0, 1.0, 0.0, 1.0, 0.0, 0.0, 1.0, 0.0, 1.0, 1.0, 0.0, 1.0, 0.0, 0.0, 1.0, 0.0, 1.0, 1.0, 0.0, 1.0, 0.0, 0.0, 1.0, 0.0, 1.0, 1.0, 0.0, 1.0, 0.0, 0.0, 1.0, 0.0, 1.0, 1.0, 0.0, 1.0, 0.0, 0.0, 1.0, 0.0, 1.0, 1.0, 0.0, 1.0, 0.0, 0.0, 1.0, 0.0, 1.0, 1.0, 0.0, 1.0, 0.0, 0.0, 1.0, 0.0, 1.0, 1.0, 0.0, 1.0, 0.0, 0.0, 1.0, 0.0, 1.0, 1.0, 0.0, 1.0, 0.0, 0.0, 1.0, 0.0, 1.0, 1.0, 0.0, 1.0, 0.0, 0.0, 1.0, 0.0, 1.0, 1.0, 0.0, 1.0, 0.0, 0.0, 1.0, 0.0, 1.0, 1.0, 0.0, 1.0, 0.0, 0.0, 0.0, 1.0, 1.0, 1.0, 1.0, 0.0, 0.0, 0.0, 0.0, 1.0, 1.0, 1.0, 1.0, 0.0, 0.0, 0.0, 0.0, 1.0, 1.0, 1.0, 1.0, 0.0, 0.0, 0.0, 0.0, 1.0, 1.0, 1.0, 1.0, 0.0, 0.0, 0.0, 0.0, 1.0, 1.0, 1.0, 1.0, 0.0, 0.0, 0.0, 0.0, 1.0, 1.0, 1.0, 1.0, 0.0, 0.0, 0.0, 0.0, 1.0, 1.0, 1.0, 1.0, 0.0, 0.0, 0.0, 0.0, 1.0, 1.0, 1.0, 1.0, 0.0, 0.0, 0.0, 0.0, 1.0, 1.0, 1.0, 1.0, 0.0, 0.0, 0.0, 0.0, 1.0, 1.0, 1.0, 1.0, 0.0, 0.0, 0.0, 0.0, 1.0, 1.0, 1.0, 1.0, 0.0, 0.0, 0.0, 0.0, 1.0, 1.0, 1.0, 1.0, 0.0, 0.0, 0.0, 0.0, 1.0, 1.0, 1.0, 1.0, 0.0, 0.0, 0.0, 0.0, 1.0, 1.0, 1.0, 1.0, 0.0, 0.0, 0.0, 0.0, 1.0, 1.0, 1.0, 1.0, 0.0, 0.0, 0.0, 0.0, 1.0, 1.0, 1.0, 1.0, 0.0, 0.0, 0.0, 0.0, 1.0, 1.0, 1.0, 1.0, 0.0, 0.0, 0.0, 0.0, 1.0, 1.0, 1.0, 1.0, 0.0, 0.0, 0.0, 0.0, 1.0, 1.0, 1.0, 1.0, 0.0, 0.0, 0.0, 0.0, 1.0, 1.0, 1.0, 1.0, 0.0, 0.0, 0.0, 0.0, 1.0, 1.0, 1.0, 1.0, 0.0, 0.0, 0.0, 0.0, 1.0, 1.0, 1.0, 1.0, 0.0, 0.0, 0.0, 1.0, 0.0, 1.0, 1.0, 0.0, 1.0, 0.0, 0.0, 1.0, 0.0, 1.0, 1.0, 0.0, 1.0, 0.0, 0.0, 1.0, 0.0, 1.0, 1.0, 0.0, 1.0, 0.0, 0.0, 1.0, 0.0, 1.0, 1.0, 0.0, 1.0, 0.0, 0.0, 1.0, 0.0, 1.0, 1.0, 0.0, 1.0, 0.0, 0.0, 1.0, 0.0, 1.0, 1.0, 0.0, 1.0, 0.0, 0.0, 1.0, 0.0, 1.0, 1.0, 0.0, 1.0, 0.0, 0.0, 1.0, 0.0, 1.0, 1.0, 0.0, 1.0, 0.0, 0.0, 1.0, 0.0, 1.0, 1.0, 0.0, 1.0, 0.0, 0.0, 1.0, 0.0, 1.0, 1.0, 0.0, 1.0, 0.0, 0.0, 1.0, 0.0, 1.0, 1.0, 0.0, 1.0, 0.0, 0.0, 0.0, 1.0, 0.0, 1.0, 0.0, 0.0, 1.0, 0.0, 0.0, 0.0, 0.0, 0.0, 1.0, 0.0, 1.0, 1.0, 1.0, 0.0, 1.0, 0.0, 1.0, 1.0, 0.0, 1.0, 1.0, 1.0, 1.0, 1.0, 0.0, 1.0, 0.0, 0.0, 0.0, 1.0, 0.0, 1.0, 0.0, 0.0, 1.0, 0.0, 0.0, 0.0, 0.0, 0.0, 1.0, 0.0, 1.0, 1.0, 1.0, 0.0, 1.0, 0.0, 1.0, 1.0, 0.0, 1.0, 1.0, 1.0, 1.0, 1.0, 0.0, 1.0, 0.0, 0.0, 0.0, 1.0, 0.0, 1.0, 0.0, 0.0, 1.0, 0.0, 0.0, 0.0, 0.0, 0.0, 1.0, 0.0, 1.0, 1.0, 1.0, 0.0, 1.0, 0.0, 1.0, 1.0, 0.0, 1.0, 1.0, 1.0, 1.0, 1.0, 0.0, 1.0, 0.0, 0.0, 0.0, 1.0, 0.0, 1.0, 0.0, 0.0, 1.0, 0.0, 0.0, 0.0, 0.0, 0.0, 1.0, 0.0, 1.0, 1.0, 1.0, 0.0, 1.0, 0.0, 1.0, 1.0, 0.0, 1.0, 1.0, 1.0, 1.0, 1.0, 0.0, 1.0, 0.0, 0.0, 0.0, 1.0, 0.0, 1.0, 0.0, 0.0, 1.0, 0.0, 0.0, 0.0, 0.0, 0.0, 1.0, 0.0, 1.0, 1.0, 1.0, 0.0, 1.0, 0.0, 1.0, 1.0, 0.0, 1.0, 1.0, 1.0, 1.0, 1.0, 0.0, 1.0, 0.0, 0.0, 0.0, 1.0, 0.0, 1.0, 0.0, 0.0, 1.0, 0.0, 0.0, 0.0, 0.0, 0.0, 1.0, 0.0, 1.0, 1.0, 1.0, 0.0, 1.0, 0.0, 1.0, 1.0, 0.0, 1.0, 1.0, 1.0, 1.0, 1.0, 0.0, 1.0, 0.0, 0.0, 0.0, 1.0, 0.0, 1.0, 0.0, 0.0, 1.0, 0.0, 0.0, 0.0, 0.0, 0.0, 1.0, 0.0, 1.0, 1.0, 1.0, 0.0, 1.0, 0.0, 1.0, 1.0, 0.0, 1.0, 1.0, 1.0, 1.0, 1.0, 0.0, 1.0, 0.0, 0.0, 0.0, 1.0, 0.0, 1.0, 0.0, 0.0, 1.0, 0.0, 0.0, 0.0, 0.0, 0.0, 1.0, 0.0, 1.0, 1.0, 1.0, 0.0, 1.0, 0.0, 1.0, 1.0, 0.0, 1.0, 1.0, 1.0, 1.0, 1.0, 0.0, 1.0, 0.0, 0.0, 0.0, 1.0, 0.0, 1.0, 0.0, 0.0, 1.0, 0.0, 0.0, 0.0, 0.0, 0.0, 1.0, 0.0, 1.0, 1.0, 1.0, 0.0, 1.0, 0.0, 1.0, 1.0, 0.0, 1.0, 1.0, 1.0, 1.0, 1.0, 0.0, 1.0, 0.0, 0.0, 0.0, 1.0, 0.0, 1.0, 0.0, 0.0, 1.0, 0.0, 0.0, 0.0, 0.0, 0.0, 1.0, 0.0, 1.0, 1.0, 1.0, 0.0, 1.0, 0.0, 1.0, 1.0, 0.0, 1.0, 1.0, 1.0, 1.0, 1.0, 0.0, 1.0, 0.0, 0.0, 0.0, 1.0, 0.0, 1.0, 0.0, 0.0, 1.0, 0.0, 0.0, 0.0, 0.0, 0.0, 1.0, 0.0, 1.0, 1.0, 1.0, 0.0, 1.0, 0.0, 1.0, 1.0, 0.0, 1.0, 1.0, 1.0, 1.0, 1.0, 0.0, 1.0, 0.0, 1.0, 0.0, 0.0, 0.0, 0.0, 0.0, 1.0, 0.0, 0.0, 1.0, 0.0, 1.0, 0.0, 0.0, 0.0, 1.0, 0.0, 1.0, 1.0, 1.0, 1.0, 1.0, 0.0, 1.0, 1.0, 0.0, 1.0, 0.0, 1.0, 1.0, 1.0, 0.0, 1.0, 0.0, 0.0, 0.0, 0.0, 0.0, 1.0, 0.0, 0.0, 1.0, 0.0, 1.0, 0.0, 0.0, 0.0, 1.0, 0.0, 1.0, 1.0, 1.0, 1.0, 1.0, 0.0, 1.0, 1.0, 0.0, 1.0, 0.0, 1.0, 1.0, 1.0, 0.0, 1.0, 0.0, 0.0, 0.0, 0.0, 0.0, 1.0, 0.0, 0.0, 1.0, 0.0, 1.0, 0.0, 0.0, 0.0, 1.0, 0.0, 1.0, 1.0, 1.0, 1.0, 1.0, 0.0, 1.0, 1.0, 0.0, 1.0, 0.0, 1.0, 1.0, 1.0, 0.0, 1.0, 0.0, 0.0, 0.0, 0.0, 0.0, 1.0, 0.0, 0.0, 1.0, 0.0, 1.0, 0.0, 0.0, 0.0, 1.0, 0.0, 1.0, 1.0, 1.0, 1.0, 1.0, 0.0, 1.0, 1.0, 0.0, 1.0, 0.0, 1.0, 1.0, 1.0, 0.0, 1.0, 0.0, 0.0, 0.0, 0.0, 0.0, 1.0, 0.0, 0.0, 1.0, 0.0, 1.0, 0.0, 0.0, 0.0, 1.0, 0.0, 1.0, 1.0, 1.0, 1.0, 1.0, 0.0, 1.0, 1.0, 0.0, 1.0, 0.0, 1.0, 1.0, 1.0, 0.0, 1.0, 0.0, 0.0, 0.0, 0.0, 0.0, 1.0, 0.0, 0.0, 1.0, 0.0, 1.0, 0.0, 0.0, 0.0, 1.0, 0.0, 1.0, 1.0, 1.0, 1.0, 1.0, 0.0, 1.0, 1.0, 0.0, 1.0, 0.0, 1.0, 1.0, 1.0, 0.0, 1.0, 0.0, 0.0, 0.0, 0.0, 0.0, 1.0, 0.0, 0.0, 1.0, 0.0, 1.0, 0.0, 0.0, 0.0, 1.0, 0.0, 1.0, 1.0, 1.0, 1.0, 1.0, 0.0, 1.0, 1.0, 0.0, 1.0, 0.0, 1.0, 1.0, 1.0, 0.0, 1.0, 0.0, 0.0, 0.0, 0.0, 0.0, 1.0, 0.0, 0.0, 1.0, 0.0, 1.0, 0.0, 0.0, 0.0, 1.0, 0.0, 1.0, 1.0, 1.0, 1.0, 1.0, 0.0, 1.0, 1.0, 0.0, 1.0, 0.0, 1.0, 1.0, 1.0, 0.0, 1.0, 0.0, 0.0, 0.0, 0.0, 0.0, 1.0, 0.0, 0.0, 1.0, 0.0, 1.0, 0.0, 0.0, 0.0, 1.0, 0.0, 1.0, 1.0, 1.0, 1.0, 1.0, 0.0, 1.0, 1.0, 0.0, 1.0, 0.0, 1.0, 1.0, 1.0, 0.0, 1.0, 0.0, 0.0, 0.0, 0.0, 0.0, 1.0, 0.0, 0.0, 1.0, 0.0, 1.0, 0.0, 0.0, 0.0, 1.0, 0.0, 1.0, 1.0, 1.0, 1.0, 1.0, 0.0, 1.0, 1.0, 0.0, 1.0, 0.0, 1.0, 1.0, 1.0, 0.0, 1.0, 0.0, 0.0, 0.0, 0.0, 0.0, 1.0, 0.0, 0.0, 1.0, 0.0, 1.0, 0.0, 0.0, 0.0, 1.0, 0.0, 1.0, 1.0, 1.0, 1.0, 1.0, 0.0, 1.0, 1.0, 0.0, 1.0, 0.0, 1.0, 1.0, 1.0, 0.0, 0.0, 1.0, 0.0, 1.0, 1.0, 0.0, 1.0, 0.0, 0.0, 1.0, 0.0, 1.0, 1.0, 0.0, 1.0, 0.0, 0.0, 1.0, 0.0, 1.0, 1.0, 0.0, 1.0, 0.0, 0.0, 1.0, 0.0, 1.0, 1.0, 0.0, 1.0, 0.0, 0.0, 1.0, 0.0, 1.0, 1.0, 0.0, 1.0, 0.0, 0.0, 1.0, 0.0, 1.0, 1.0, 0.0, 1.0, 0.0, 0.0, 1.0, 0.0, 1.0, 1.0, 0.0, 1.0, 0.0, 0.0, 1.0, 0.0, 1.0, 1.0, 0.0, 1.0, 0.0, 0.0, 1.0, 0.0, 1.0, 1.0, 0.0, 1.0, 0.0, 0.0, 1.0, 0.0, 1.0, 1.0, 0.0, 1.0, 0.0, 0.0, 1.0, 0.0, 1.0, 1.0, 0.0, 1.0, 0.0, 0.0, 0.0, 1.0, 1.0, 1.0, 1.0, 0.0, 0.0, 0.0, 0.0, 1.0, 1.0, 1.0, 1.0, 0.0, 0.0, 0.0, 0.0, 1.0, 1.0, 1.0, 1.0, 0.0, 0.0, 0.0, 0.0, 1.0, 1.0, 1.0, 1.0, 0.0, 0.0, 0.0, 0.0, 1.0, 1.0, 1.0, 1.0, 0.0, 0.0, 0.0, 0.0, 1.0, 1.0, 1.0, 1.0, 0.0, 0.0, 0.0, 0.0, 1.0, 1.0, 1.0, 1.0, 0.0, 0.0, 0.0, 0.0, 1.0, 1.0, 1.0, 1.0, 0.0, 0.0, 0.0, 0.0, 1.0, 1.0, 1.0, 1.0, 0.0, 0.0, 0.0, 0.0, 1.0, 1.0, 1.0, 1.0, 0.0, 0.0, 0.0, 0.0, 1.0, 1.0, 1.0, 1.0, 0.0, 0.0, 0.0, 0.0, 1.0, 1.0, 1.0, 1.0, 0.0, 0.0, 0.0, 0.0, 1.0, 1.0, 1.0, 1.0, 0.0, 0.0, 0.0, 0.0, 1.0, 1.0, 1.0, 1.0, 0.0, 0.0, 0.0, 0.0, 1.0, 1.0, 1.0, 1.0, 0.0, 0.0, 0.0, 0.0, 1.0, 1.0, 1.0, 1.0, 0.0, 0.0, 0.0, 0.0, 1.0, 1.0, 1.0, 1.0, 0.0, 0.0, 0.0, 0.0, 1.0, 1.0, 1.0, 1.0, 0.0, 0.0, 0.0, 0.0, 1.0, 1.0, 1.0, 1.0, 0.0, 0.0, 0.0, 0.0, 1.0, 1.0, 1.0, 1.0, 0.0, 0.0, 0.0, 0.0, 1.0, 1.0, 1.0, 1.0, 0.0, 0.0, 0.0, 0.0, 1.0, 1.0, 1.0, 1.0, 0.0, 0.0, 0.0, 1.0, 0.0, 1.0, 1.0, 0.0, 1.0, 0.0, 0.0, 1.0, 0.0, 1.0, 1.0, 0.0, 1.0, 0.0, 0.0, 1.0, 0.0, 1.0, 1.0, 0.0, 1.0, 0.0, 0.0, 1.0, 0.0, 1.0, 1.0, 0.0, 1.0, 0.0, 0.0, 1.0, 0.0, 1.0, 1.0, 0.0, 1.0, 0.0, 0.0, 1.0, 0.0, 1.0, 1.0, 0.0, 1.0, 0.0, 0.0, 1.0, 0.0, 1.0, 1.0, 0.0, 1.0, 0.0, 0.0, 1.0, 0.0, 1.0, 1.0, 0.0, 1.0, 0.0, 0.0, 1.0, 0.0, 1.0, 1.0, 0.0, 1.0, 0.0, 0.0, 1.0, 0.0, 1.0, 1.0, 0.0, 1.0, 0.0, 0.0, 1.0, 0.0, 1.0, 1.0, 0.0, 1.0, 0.0, 0.0, 0.0, 1.0, 0.0, 1.0, 0.0, 0.0, 1.0, 0.0, 0.0, 0.0, 0.0, 0.0, 1.0, 0.0, 1.0, 1.0, 1.0, 0.0, 1.0, 0.0, 1.0, 1.0, 0.0, 1.0, 1.0, 1.0, 1.0, 1.0, 0.0, 1.0, 0.0, 0.0, 0.0, 1.0, 0.0, 1.0, 0.0, 0.0, 1.0, 0.0, 0.0, 0.0, 0.0, 0.0, 1.0, 0.0, 1.0, 1.0, 1.0, 0.0, 1.0, 0.0, 1.0, 1.0, 0.0, 1.0, 1.0, 1.0, 1.0, 1.0, 0.0, 1.0, 0.0, 0.0, 0.0, 1.0, 0.0, 1.0, 0.0, 0.0, 1.0, 0.0, 0.0, 0.0, 0.0, 0.0, 1.0, 0.0, 1.0, 1.0, 1.0, 0.0, 1.0, 0.0, 1.0, 1.0, 0.0, 1.0, 1.0, 1.0, 1.0, 1.0, 0.0, 1.0, 0.0, 0.0, 0.0, 1.0, 0.0, 1.0, 0.0, 0.0, 1.0, 0.0, 0.0, 0.0, 0.0, 0.0, 1.0, 0.0, 1.0, 1.0, 1.0, 0.0, 1.0, 0.0, 1.0, 1.0, 0.0, 1.0, 1.0, 1.0, 1.0, 1.0, 0.0, 1.0, 0.0, 0.0, 0.0, 1.0, 0.0, 1.0, 0.0, 0.0, 1.0, 0.0, 0.0, 0.0, 0.0, 0.0, 1.0, 0.0, 1.0, 1.0, 1.0, 0.0, 1.0, 0.0, 1.0, 1.0, 0.0, 1.0, 1.0, 1.0, 1.0, 1.0, 0.0, 1.0, 0.0, 0.0, 0.0, 1.0, 0.0, 1.0, 0.0, 0.0, 1.0, 0.0, 0.0, 0.0, 0.0, 0.0, 1.0, 0.0, 1.0, 1.0, 1.0, 0.0, 1.0, 0.0, 1.0, 1.0, 0.0, 1.0, 1.0, 1.0, 1.0, 1.0, 0.0, 1.0, 0.0, 0.0, 0.0, 1.0, 0.0, 1.0, 0.0, 0.0, 1.0, 0.0, 0.0, 0.0, 0.0, 0.0, 1.0, 0.0, 1.0, 1.0, 1.0, 0.0, 1.0, 0.0, 1.0, 1.0, 0.0, 1.0, 1.0, 1.0, 1.0, 1.0, 0.0, 1.0, 0.0, 0.0, 0.0, 1.0, 0.0, 1.0, 0.0, 0.0, 1.0, 0.0, 0.0, 0.0, 0.0, 0.0, 1.0, 0.0, 1.0, 1.0, 1.0, 0.0, 1.0, 0.0, 1.0, 1.0, 0.0, 1.0, 1.0, 1.0, 1.0, 1.0, 0.0, 1.0, 0.0, 0.0, 0.0, 1.0, 0.0, 1.0, 0.0, 0.0, 1.0, 0.0, 0.0, 0.0, 0.0, 0.0, 1.0, 0.0, 1.0, 1.0, 1.0, 0.0, 1.0, 0.0, 1.0, 1.0, 0.0, 1.0, 1.0, 1.0, 1.0, 1.0, 0.0, 1.0, 0.0, 0.0, 0.0, 1.0, 0.0, 1.0, 0.0, 0.0, 1.0, 0.0, 0.0, 0.0, 0.0, 0.0, 1.0, 0.0, 1.0, 1.0, 1.0, 0.0, 1.0, 0.0, 1.0, 1.0, 0.0, 1.0, 1.0, 1.0, 1.0, 1.0, 0.0, 1.0, 0.0, 0.0, 0.0, 1.0, 0.0, 1.0, 0.0, 0.0, 1.0, 0.0, 0.0, 0.0, 0.0, 0.0, 1.0, 0.0, 1.0, 1.0, 1.0, 0.0, 1.0, 0.0, 1.0, 1.0, 0.0, 1.0, 1.0, 1.0, 1.0, 1.0, 0.0, 1.0, 0.0, 1.0, 0.0, 0.0, 0.0, 0.0, 0.0, 1.0, 0.0, 0.0, 1.0, 0.0, 1.0, 0.0, 0.0, 0.0, 1.0, 0.0, 1.0, 1.0, 1.0, 1.0, 1.0, 0.0, 1.0, 1.0, 0.0, 1.0, 0.0, 1.0, 1.0, 1.0, 0.0, 1.0, 0.0, 0.0, 0.0, 0.0, 0.0, 1.0, 0.0, 0.0, 1.0, 0.0, 1.0, 0.0, 0.0, 0.0, 1.0, 0.0, 1.0, 1.0, 1.0, 1.0, 1.0, 0.0, 1.0, 1.0, 0.0, 1.0, 0.0, 1.0, 1.0, 1.0, 0.0, 1.0, 0.0, 0.0, 0.0, 0.0, 0.0, 1.0, 0.0, 0.0, 1.0, 0.0, 1.0, 0.0, 0.0, 0.0, 1.0, 0.0, 1.0, 1.0, 1.0, 1.0, 1.0, 0.0, 1.0, 1.0, 0.0, 1.0, 0.0, 1.0, 1.0, 1.0, 0.0, 1.0, 0.0, 0.0, 0.0, 0.0, 0.0, 1.0, 0.0, 0.0, 1.0, 0.0, 1.0, 0.0, 0.0, 0.0, 1.0, 0.0, 1.0, 1.0, 1.0, 1.0, 1.0, 0.0, 1.0, 1.0, 0.0, 1.0, 0.0, 1.0, 1.0, 1.0, 0.0, 1.0, 0.0, 0.0, 0.0, 0.0, 0.0, 1.0, 0.0, 0.0, 1.0, 0.0, 1.0, 0.0, 0.0, 0.0, 1.0, 0.0, 1.0, 1.0, 1.0, 1.0, 1.0, 0.0, 1.0, 1.0, 0.0, 1.0, 0.0, 1.0, 1.0, 1.0, 0.0, 1.0, 0.0, 0.0, 0.0, 0.0, 0.0, 1.0, 0.0, 0.0, 1.0, 0.0, 1.0, 0.0, 0.0, 0.0, 1.0, 0.0, 1.0, 1.0, 1.0, 1.0, 1.0, 0.0, 1.0, 1.0, 0.0, 1.0, 0.0, 1.0, 1.0, 1.0, 0.0, 1.0, 0.0, 0.0, 0.0, 0.0, 0.0, 1.0, 0.0, 0.0, 1.0, 0.0, 1.0, 0.0, 0.0, 0.0, 1.0, 0.0, 1.0, 1.0, 1.0, 1.0, 1.0, 0.0, 1.0, 1.0, 0.0, 1.0, 0.0, 1.0, 1.0, 1.0, 0.0, 1.0, 0.0, 0.0, 0.0, 0.0, 0.0, 1.0, 0.0, 0.0, 1.0, 0.0, 1.0, 0.0, 0.0, 0.0, 1.0, 0.0, 1.0, 1.0, 1.0, 1.0, 1.0, 0.0, 1.0, 1.0, 0.0, 1.0, 0.0, 1.0, 1.0, 1.0, 0.0, 1.0, 0.0, 0.0, 0.0, 0.0, 0.0, 1.0, 0.0, 0.0, 1.0, 0.0, 1.0, 0.0, 0.0, 0.0, 1.0, 0.0, 1.0, 1.0, 1.0, 1.0, 1.0, 0.0, 1.0, 1.0, 0.0, 1.0, 0.0, 1.0, 1.0, 1.0, 0.0, 1.0, 0.0, 0.0, 0.0, 0.0, 0.0, 1.0, 0.0, 0.0, 1.0, 0.0, 1.0, 0.0, 0.0, 0.0, 1.0, 0.0, 1.0, 1.0, 1.0, 1.0, 1.0, 0.0, 1.0, 1.0, 0.0, 1.0, 0.0, 1.0, 1.0, 1.0, 0.0, 1.0, 0.0, 0.0, 0.0, 0.0, 0.0, 1.0, 0.0, 0.0, 1.0, 0.0, 1.0, 0.0, 0.0, 0.0, 1.0, 0.0, 1.0, 1.0, 1.0, 1.0, 1.0, 0.0, 1.0, 1.0, 0.0, 1.0, 0.0, 1.0, 1.0, 1.0, 0.0, 0.0, 1.0, 0.0, 1.0, 1.0, 0.0, 1.0, 0.0, 0.0, 1.0, 0.0, 1.0, 1.0, 0.0, 1.0, 0.0, 0.0, 1.0, 0.0, 1.0, 1.0, 0.0, 1.0, 0.0, 0.0, 1.0, 0.0, 1.0, 1.0, 0.0, 1.0, 0.0, 0.0, 1.0, 0.0, 1.0, 1.0, 0.0, 1.0, 0.0, 0.0, 1.0, 0.0, 1.0, 1.0, 0.0, 1.0, 0.0, 0.0, 1.0, 0.0, 1.0, 1.0, 0.0, 1.0, 0.0, 0.0, 1.0, 0.0, 1.0, 1.0, 0.0, 1.0, 0.0, 0.0, 1.0, 0.0, 1.0, 1.0, 0.0, 1.0, 0.0, 0.0, 1.0, 0.0, 1.0, 1.0, 0.0, 1.0, 0.0, 0.0, 0.0, 1.0, 1.0, 1.0, 1.0, 0.0, 0.0, 0.0, 0.0, 1.0, 1.0, 1.0, 1.0, 0.0, 0.0, 0.0, 0.0, 1.0, 1.0, 1.0, 1.0, 0.0, 0.0, 0.0, 0.0, 1.0, 1.0, 1.0, 1.0, 0.0, 0.0, 0.0, 0.0, 1.0, 1.0, 1.0, 1.0, 0.0, 0.0, 0.0, 0.0, 1.0, 1.0, 1.0, 1.0, 0.0, 0.0, 0.0, 0.0, 1.0, 1.0, 1.0, 1.0, 0.0, 0.0, 0.0, 0.0, 1.0, 1.0, 1.0, 1.0, 0.0, 0.0, 0.0, 0.0, 1.0, 1.0, 1.0, 1.0, 0.0, 0.0, 0.0, 0.0, 1.0, 1.0, 1.0, 1.0, 0.0, 0.0, 0.0, 0.0, 1.0, 0.0, 1.0, 0.0, 0.0, 1.0, 0.0, 0.0, 0.0, 0.0, 0.0, 1.0, 0.0, 1.0, 1.0, 1.0, 0.0, 1.0, 0.0, 1.0, 1.0, 0.0, 1.0, 1.0, 1.0, 1.0, 1.0, 0.0, 1.0, 0.0, 0.0, 0.0, 1.0, 0.0, 1.0, 0.0, 0.0, 1.0, 0.0, 0.0, 0.0, 0.0, 0.0, 1.0, 0.0, 1.0, 1.0, 1.0, 0.0, 1.0, 0.0, 1.0, 1.0, 0.0, 1.0, 1.0, 1.0, 1.0, 1.0, 0.0, 1.0, 0.0, 0.0, 0.0, 1.0, 0.0, 1.0, 0.0, 0.0, 1.0, 0.0, 0.0, 0.0, 0.0, 0.0, 1.0, 0.0, 1.0, 1.0, 1.0, 0.0, 1.0, 0.0, 1.0, 1.0, 0.0, 1.0, 1.0, 1.0, 1.0, 1.0, 0.0, 1.0, 0.0, 0.0, 0.0, 1.0, 0.0, 1.0, 0.0, 0.0, 1.0, 0.0, 0.0, 0.0, 0.0, 0.0, 1.0, 0.0, 1.0, 1.0, 1.0, 0.0, 1.0, 0.0, 1.0, 1.0, 0.0, 1.0, 1.0, 1.0, 1.0, 1.0, 0.0, 1.0, 0.0, 0.0, 0.0, 1.0, 0.0, 1.0, 0.0, 0.0, 1.0, 0.0, 0.0, 0.0, 0.0, 0.0, 1.0, 0.0, 1.0, 1.0, 1.0, 0.0, 1.0, 0.0, 1.0, 1.0, 0.0, 1.0, 1.0, 1.0, 1.0, 1.0, 0.0, 1.0, 0.0, 0.0, 0.0, 1.0, 0.0, 1.0, 0.0, 0.0, 1.0, 0.0, 0.0, 0.0, 0.0, 0.0, 1.0, 0.0, 1.0, 1.0, 1.0, 0.0, 1.0, 0.0, 1.0, 1.0, 0.0, 1.0, 1.0, 1.0, 1.0, 1.0, 0.0, 1.0, 0.0, 0.0, 0.0, 1.0, 0.0, 1.0, 0.0, 0.0, 1.0, 0.0, 0.0, 0.0, 0.0, 0.0, 1.0, 0.0, 1.0, 1.0, 1.0, 0.0, 1.0, 0.0, 1.0, 1.0, 0.0, 1.0, 1.0, 1.0, 1.0, 1.0, 0.0, 1.0, 0.0, 0.0, 0.0, 1.0, 0.0, 1.0, 0.0, 0.0, 1.0, 0.0, 0.0, 0.0, 0.0, 0.0, 1.0, 0.0, 1.0, 1.0, 1.0, 0.0, 1.0, 0.0, 1.0, 1.0, 0.0, 1.0, 1.0, 1.0, 1.0, 1.0, 0.0, 1.0, 0.0, 0.0, 0.0, 1.0, 0.0, 1.0, 0.0, 0.0, 1.0, 0.0, 0.0, 0.0, 0.0, 0.0, 1.0, 0.0, 1.0, 1.0, 1.0, 0.0, 1.0, 0.0, 1.0, 1.0, 0.0, 1.0, 1.0, 1.0, 1.0, 1.0, 0.0, 1.0, 0.0, 0.0, 0.0, 1.0, 0.0, 1.0, 0.0, 0.0, 1.0, 0.0, 0.0, 0.0, 0.0, 0.0, 1.0, 0.0, 1.0, 1.0, 1.0, 0.0, 1.0, 0.0, 1.0, 1.0, 0.0, 1.0, 1.0, 1.0, 1.0, 1.0, 0.0, 1.0, 0.0, 0.0, 1.0, 0.0, 1.0, 1.0, 0.0, 1.0, 0.0, 0.0, 1.0, 0.0, 1.0, 1.0, 0.0, 1.0, 0.0, 0.0, 1.0, 0.0, 1.0, 1.0, 0.0, 1.0, 0.0, 0.0, 1.0, 0.0, 1.0, 1.0, 0.0, 1.0, 0.0, 0.0, 1.0, 0.0, 1.0, 1.0, 0.0, 1.0, 0.0, 0.0, 1.0, 0.0, 1.0, 1.0, 0.0, 1.0, 0.0, 0.0, 1.0, 0.0, 1.0, 1.0, 0.0, 1.0, 0.0, 0.0, 1.0, 0.0, 1.0, 1.0, 0.0, 1.0, 0.0, 0.0, 1.0, 0.0, 1.0, 1.0, 0.0, 1.0, 0.0, 0.0, 1.0, 0.0, 1.0, 1.0, 0.0, 1.0, 0.0, 0.0, 0.0, 1.0, 1.0, 1.0, 1.0, 0.0, 0.0, 0.0, 0.0, 1.0, 1.0, 1.0, 1.0, 0.0, 0.0, 0.0, 0.0, 1.0, 1.0, 1.0, 1.0, 0.0, 0.0, 0.0, 0.0, 1.0, 1.0, 1.0, 1.0, 0.0, 0.0, 0.0, 0.0, 1.0, 1.0, 1.0, 1.0, 0.0, 0.0, 0.0, 0.0, 1.0, 1.0, 1.0, 1.0, 0.0, 0.0, 0.0, 0.0, 1.0, 1.0, 1.0, 1.0, 0.0, 0.0, 0.0, 0.0, 1.0, 1.0, 1.0, 1.0, 0.0, 0.0, 0.0, 0.0, 1.0, 1.0, 1.0, 1.0, 0.0, 0.0, 0.0, 0.0, 1.0, 1.0, 1.0, 1.0, 0.0, 0.0, 0.0, 0.0, 1.0, 0.0, 1.0, 0.0, 0.0, 1.0, 0.0, 0.0, 0.0, 0.0, 0.0, 1.0, 0.0, 1.0, 1.0, 1.0, 0.0, 1.0, 0.0, 1.0, 1.0, 0.0, 1.0, 1.0, 1.0, 1.0, 1.0, 0.0, 1.0, 0.0, 0.0, 0.0, 1.0, 0.0, 1.0, 0.0, 0.0, 1.0, 0.0, 0.0, 0.0, 0.0, 0.0, 1.0, 0.0, 1.0, 1.0, 1.0, 0.0, 1.0, 0.0, 1.0, 1.0, 0.0, 1.0, 1.0, 1.0, 1.0, 1.0, 0.0, 1.0, 0.0, 0.0, 0.0, 1.0, 0.0, 1.0, 0.0, 0.0, 1.0, 0.0, 0.0, 0.0, 0.0, 0.0, 1.0, 0.0, 1.0, 1.0, 1.0, 0.0, 1.0, 0.0, 1.0, 1.0, 0.0, 1.0, 1.0, 1.0, 1.0, 1.0, 0.0, 1.0, 0.0, 0.0, 0.0, 1.0, 0.0, 1.0, 0.0, 0.0, 1.0, 0.0, 0.0, 0.0, 0.0, 0.0, 1.0, 0.0, 1.0, 1.0, 1.0, 0.0, 1.0, 0.0, 1.0, 1.0, 0.0, 1.0, 1.0, 1.0, 1.0, 1.0, 0.0, 1.0, 0.0, 0.0, 0.0, 1.0, 0.0, 1.0, 0.0, 0.0, 1.0, 0.0, 0.0, 0.0, 0.0, 0.0, 1.0, 0.0, 1.0, 1.0, 1.0, 0.0, 1.0, 0.0, 1.0, 1.0, 0.0, 1.0, 1.0, 1.0, 1.0, 1.0, 0.0, 1.0, 0.0, 0.0, 0.0, 1.0, 0.0, 1.0, 0.0, 0.0, 1.0, 0.0, 0.0, 0.0, 0.0, 0.0, 1.0, 0.0, 1.0, 1.0, 1.0, 0.0, 1.0, 0.0, 1.0, 1.0, 0.0, 1.0, 1.0, 1.0, 1.0, 1.0, 0.0, 1.0, 0.0, 0.0, 0.0, 1.0, 0.0, 1.0, 0.0, 0.0, 1.0, 0.0, 0.0, 0.0, 0.0, 0.0, 1.0, 0.0, 1.0, 1.0, 1.0, 0.0, 1.0, 0.0, 1.0, 1.0, 0.0, 1.0, 1.0, 1.0, 1.0, 1.0, 0.0, 1.0, 0.0, 0.0, 0.0, 1.0, 0.0, 1.0, 0.0, 0.0, 1.0, 0.0, 0.0, 0.0, 0.0, 0.0, 1.0, 0.0, 1.0, 1.0, 1.0, 0.0, 1.0, 0.0, 1.0, 1.0, 0.0, 1.0, 1.0, 1.0, 1.0, 1.0, 0.0, 1.0, 0.0, 0.0, 0.0, 1.0, 0.0, 1.0, 0.0, 0.0, 1.0, 0.0, 0.0, 0.0, 0.0, 0.0, 1.0, 0.0, 1.0, 1.0, 1.0, 0.0, 1.0, 0.0, 1.0, 1.0, 0.0, 1.0, 1.0, 1.0, 1.0, 1.0, 0.0, 1.0, 0.0, 0.0, 0.0, 1.0, 0.0, 1.0, 0.0, 0.0, 1.0, 0.0, 0.0, 0.0, 0.0, 0.0, 1.0, 0.0, 1.0, 1.0, 1.0, 0.0, 1.0, 0.0, 1.0, 1.0, 0.0, 1.0, 1.0, 1.0, 1.0, 1.0, 0.0, 1.0, 0.0, 0.0, 1.0, 0.0, 1.0, 1.0, 0.0, 1.0, 0.0, 0.0, 1.0, 0.0, 1.0, 1.0, 0.0, 1.0, 0.0, 0.0, 1.0, 0.0, 1.0, 1.0, 0.0, 1.0, 0.0, 0.0, 1.0, 0.0, 1.0, 1.0, 0.0, 1.0, 0.0, 0.0, 1.0, 0.0, 1.0, 1.0, 0.0, 1.0, 0.0, 0.0, 1.0, 0.0, 1.0, 1.0, 0.0, 1.0, 0.0, 0.0, 1.0, 0.0, 1.0, 1.0, 0.0, 1.0, 0.0, 0.0, 1.0, 0.0, 1.0, 1.0, 0.0, 1.0, 0.0, 0.0, 1.0, 0.0, 1.0, 1.0, 0.0, 1.0, 0.0, 0.0, 1.0, 0.0, 1.0, 1.0, 0.0, 1.0, 0.0, 0.0, 0.0, 1.0, 1.0, 1.0, 1.0, 0.0, 0.0, 0.0, 0.0, 1.0, 1.0, 1.0, 1.0, 0.0, 0.0, 0.0, 0.0, 1.0, 1.0, 1.0, 1.0, 0.0, 0.0, 0.0, 0.0, 1.0, 1.0, 1.0, 1.0, 0.0, 0.0, 0.0, 0.0, 1.0, 1.0, 1.0, 1.0, 0.0, 0.0, 0.0, 0.0, 1.0, 1.0, 1.0, 1.0, 0.0, 0.0, 0.0, 0.0, 1.0, 1.0, 1.0, 1.0, 0.0, 0.0, 0.0, 0.0, 1.0, 1.0, 1.0, 1.0, 0.0, 0.0, 0.0, 0.0, 1.0, 1.0, 1.0, 1.0, 0.0, 0.0, 0.0, 0.0, 1.0, 1.0, 1.0, 1.0, 0.0, 0.0, 0.0, 0.0, 1.0, 0.0, 1.0, 0.0, 0.0, 1.0, 0.0, 0.0, 0.0, 0.0, 0.0, 1.0, 0.0, 1.0, 1.0, 1.0, 0.0, 1.0, 0.0, 1.0, 1.0, 0.0, 1.0, 1.0, 1.0, 1.0, 1.0, 0.0, 1.0, 0.0, 0.0, 0.0, 1.0, 0.0, 1.0, 0.0, 0.0, 1.0, 0.0, 0.0, 0.0, 0.0, 0.0, 1.0, 0.0, 1.0, 1.0, 1.0, 0.0, 1.0, 0.0, 1.0, 1.0, 0.0, 1.0, 1.0, 1.0, 1.0, 1.0, 0.0, 1.0, 0.0, 0.0, 0.0, 1.0, 0.0, 1.0, 0.0, 0.0, 1.0, 0.0, 0.0, 0.0, 0.0, 0.0, 1.0, 0.0, 1.0, 1.0, 1.0, 0.0, 1.0, 0.0, 1.0, 1.0, 0.0, 1.0, 1.0, 1.0, 1.0, 1.0, 0.0, 1.0, 0.0, 0.0, 0.0, 1.0, 0.0, 1.0, 0.0, 0.0, 1.0, 0.0, 0.0, 0.0, 0.0, 0.0, 1.0, 0.0, 1.0, 1.0, 1.0, 0.0, 1.0, 0.0, 1.0, 1.0, 0.0, 1.0, 1.0, 1.0, 1.0, 1.0, 0.0, 1.0, 0.0, 0.0, 0.0, 1.0, 0.0, 1.0, 0.0, 0.0, 1.0, 0.0, 0.0, 0.0, 0.0, 0.0, 1.0, 0.0, 1.0, 1.0, 1.0, 0.0, 1.0, 0.0, 1.0, 1.0, 0.0, 1.0, 1.0, 1.0, 1.0, 1.0, 0.0, 1.0, 0.0, 0.0, 0.0, 1.0, 0.0, 1.0, 0.0, 0.0, 1.0, 0.0, 0.0, 0.0, 0.0, 0.0, 1.0, 0.0, 1.0, 1.0, 1.0, 0.0, 1.0, 0.0, 1.0, 1.0, 0.0, 1.0, 1.0, 1.0, 1.0, 1.0, 0.0, 1.0, 0.0, 0.0, 0.0, 1.0, 0.0, 1.0, 0.0, 0.0, 1.0, 0.0, 0.0, 0.0, 0.0, 0.0, 1.0, 0.0, 1.0, 1.0, 1.0, 0.0, 1.0, 0.0, 1.0, 1.0, 0.0, 1.0, 1.0, 1.0, 1.0, 1.0, 0.0, 1.0, 0.0, 0.0, 0.0, 1.0, 0.0, 1.0, 0.0, 0.0, 1.0, 0.0, 0.0, 0.0, 0.0, 0.0, 1.0, 0.0, 1.0, 1.0, 1.0, 0.0, 1.0, 0.0, 1.0, 1.0, 0.0, 1.0, 1.0, 1.0, 1.0, 1.0, 0.0, 1.0, 0.0, 0.0, 0.0, 1.0, 0.0, 1.0, 0.0, 0.0, 1.0, 0.0, 0.0, 0.0, 0.0, 0.0, 1.0, 0.0, 1.0, 1.0, 1.0, 0.0, 1.0, 0.0, 1.0, 1.0, 0.0, 1.0, 1.0, 1.0, 1.0, 1.0, 0.0, 1.0, 0.0, 0.0, 0.0, 1.0, 0.0, 1.0, 0.0, 0.0, 1.0, 0.0, 0.0, 0.0, 0.0, 0.0, 1.0, 0.0, 1.0, 1.0, 1.0, 0.0, 1.0, 0.0, 1.0, 1.0, 0.0, 1.0, 1.0, 1.0, 1.0, 1.0, 0.0, 1.0])
me_plane_003.materials.append(mat_material_002)
me_plane_003.use_remesh_fix_poles = True
me_plane_003.use_remesh_preserve_attributes = False
me_plane_003.use_mirror_vertex_groups = False
me_plane_003.update()
me_plane_006 = bpy.data.meshes.new('Plane.006')
me_plane_006.from_pydata([(-1.0, -1.0, 0.0), (1.0, -1.0, 0.0), (-1.0, 1.0, 0.0), (1.0, 1.0, 0.0)], [], [(0, 1, 3, 2)])
_uv = me_plane_006.uv_layers.new(name='UVMap')
_uv.uv.foreach_set('vector', [0.0, 0.0, 1.0, 0.0, 1.0, 1.0, 0.0, 1.0])
me_plane_006.materials.append(mat_material_004)
me_plane_006.use_remesh_fix_poles = True
me_plane_006.use_remesh_preserve_attributes = False
me_plane_006.use_mirror_vertex_groups = False
me_plane_006.update()

# ---- objects
ob_plane_003 = bpy.data.objects.new('Plane.003', me_plane_003)
ob_plane_006 = bpy.data.objects.new('Plane.006', me_plane_006)

# ---- transforms, parenting, visibility, modifiers, constraints
ob_plane_003.location = (10.6, 4.85, 3.5)
ob_plane_003.rotation_euler = (0.0, 0.0, -0.7854)
ob_plane_003.scale = (-0.5, 3.75, 1.0)
ob_plane_003.lineart.crease_threshold = 0.0
ob_plane_006.location = (0.0, 0.0, -1.5)
ob_plane_006.scale = (22.0, 10.0, -1.0)
ob_plane_006.lineart.crease_threshold = 0.0

# ---- collection membership
col_collection.objects.link(ob_plane_003)
col_collection.objects.link(ob_plane_006)

# ---- scene / render settings (as saved in the file)
scene.frame_start = 1; scene.frame_end = 250; scene.frame_set(1)
scene.render.engine = 'BLENDER_EEVEE_NEXT'
scene.cycles.use_denoising = False
scene.cycles.samples = 128
scene.cycles.sampling_pattern = 'TABULATED_SOBOL'
scene.cycles.use_adaptive_sampling = False
scene.cycles.use_light_tree = False
scene.view_settings.view_transform = 'Filmic'
bpy.context.view_layer.update()

# ---- added for rendering (the .blend has no active camera and no usable light): camera, sun
cam_auto = bpy.data.cameras.new('AutoCamera')
cam_auto.lens = 50.0
cam_auto.sensor_width = 36.0
cam_auto.clip_end = 1116.68
ob_auto_camera = bpy.data.objects.new('AutoCamera', cam_auto)
scene.collection.objects.link(ob_auto_camera)
ob_auto_camera.location = (63.629, -76.3548, 51.9032)
ob_auto_camera.rotation_euler = (1.09748, -7.21219e-08, 0.694738)
scene.camera = ob_auto_camera
light_auto_sun = bpy.data.lights.new('AutoSun', 'SUN')
light_auto_sun.energy = 3.0
light_auto_sun.angle = 0.0523599
ob_auto_sun = bpy.data.objects.new('AutoSun', light_auto_sun)
scene.collection.objects.link(ob_auto_sun)
ob_auto_sun.rotation_euler = (0.872665, 0.174533, 0.523599)
bpy.context.view_layer.update()
